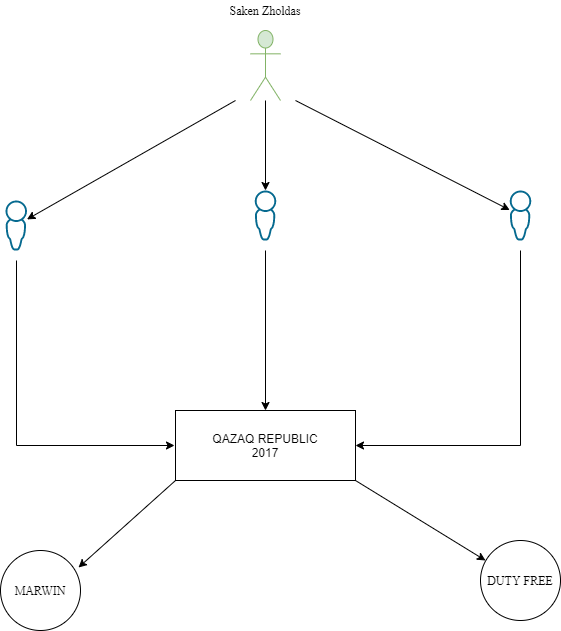

The diagram above was exported from draw.io. Its source (the exported page's mxGraphModel, read from the mxfile embedded in the PNG):
<mxGraphModel dx="741" dy="701" grid="1" gridSize="10" guides="1" tooltips="1" connect="1" arrows="1" fold="1" page="1" pageScale="1" pageWidth="827" pageHeight="1169" math="0" shadow="0">
  <root>
    <mxCell id="0" />
    <mxCell id="1" parent="0" />
    <mxCell id="Z-OF3mUPTuB_hL8HtAx9-1" value="QAZAQ REPUBLIC&lt;br&gt;2017" style="rounded=0;whiteSpace=wrap;html=1;" vertex="1" parent="1">
      <mxGeometry x="280" y="450" width="180" height="70" as="geometry" />
    </mxCell>
    <mxCell id="Z-OF3mUPTuB_hL8HtAx9-2" value="" style="shape=umlActor;verticalLabelPosition=bottom;verticalAlign=top;html=1;outlineConnect=0;fontFamily=Times New Roman;fillColor=#d5e8d4;strokeColor=#82b366;" vertex="1" parent="1">
      <mxGeometry x="355" y="70" width="30" height="70" as="geometry" />
    </mxCell>
    <mxCell id="Z-OF3mUPTuB_hL8HtAx9-8" value="MARWIN" style="ellipse;whiteSpace=wrap;html=1;aspect=fixed;fontFamily=Times New Roman;" vertex="1" parent="1">
      <mxGeometry x="105" y="590" width="80" height="80" as="geometry" />
    </mxCell>
    <mxCell id="Z-OF3mUPTuB_hL8HtAx9-9" value="DUTY FREE" style="ellipse;whiteSpace=wrap;html=1;aspect=fixed;fontFamily=Times New Roman;" vertex="1" parent="1">
      <mxGeometry x="585" y="580" width="80" height="80" as="geometry" />
    </mxCell>
    <mxCell id="Z-OF3mUPTuB_hL8HtAx9-12" value="" style="endArrow=classic;html=1;fontFamily=Times New Roman;" edge="1" parent="1">
      <mxGeometry width="50" height="50" relative="1" as="geometry">
        <mxPoint x="460" y="520" as="sourcePoint" />
        <mxPoint x="590" y="600" as="targetPoint" />
      </mxGeometry>
    </mxCell>
    <mxCell id="Z-OF3mUPTuB_hL8HtAx9-13" value="" style="endArrow=classic;html=1;fontFamily=Times New Roman;" edge="1" parent="1">
      <mxGeometry width="50" height="50" relative="1" as="geometry">
        <mxPoint x="280" y="520" as="sourcePoint" />
        <mxPoint x="183" y="607" as="targetPoint" />
      </mxGeometry>
    </mxCell>
    <mxCell id="Z-OF3mUPTuB_hL8HtAx9-24" style="edgeStyle=orthogonalEdgeStyle;rounded=0;orthogonalLoop=1;jettySize=auto;html=1;fontFamily=Times New Roman;" edge="1" parent="1">
      <mxGeometry relative="1" as="geometry">
        <mxPoint x="279" y="485" as="targetPoint" />
        <mxPoint x="121" y="300" as="sourcePoint" />
        <Array as="points">
          <mxPoint x="121" y="485" />
          <mxPoint x="279" y="485" />
        </Array>
      </mxGeometry>
    </mxCell>
    <mxCell id="Z-OF3mUPTuB_hL8HtAx9-15" value="" style="pointerEvents=1;shadow=0;dashed=0;html=1;strokeColor=none;aspect=fixed;labelPosition=center;verticalLabelPosition=bottom;verticalAlign=top;align=center;outlineConnect=0;shape=mxgraph.vvd.administrator;fillColor=#066A90;fontFamily=Times New Roman;" vertex="1" parent="1">
      <mxGeometry x="110" y="240" width="21.5" height="50" as="geometry" />
    </mxCell>
    <mxCell id="Z-OF3mUPTuB_hL8HtAx9-25" style="edgeStyle=orthogonalEdgeStyle;rounded=0;orthogonalLoop=1;jettySize=auto;html=1;entryX=0.5;entryY=0;entryDx=0;entryDy=0;fontFamily=Times New Roman;" edge="1" parent="1" target="Z-OF3mUPTuB_hL8HtAx9-1">
      <mxGeometry relative="1" as="geometry">
        <mxPoint x="370" y="290" as="sourcePoint" />
      </mxGeometry>
    </mxCell>
    <mxCell id="Z-OF3mUPTuB_hL8HtAx9-16" value="" style="pointerEvents=1;shadow=0;dashed=0;html=1;strokeColor=none;aspect=fixed;labelPosition=center;verticalLabelPosition=bottom;verticalAlign=top;align=center;outlineConnect=0;shape=mxgraph.vvd.administrator;fillColor=#066A90;fontFamily=Times New Roman;" vertex="1" parent="1">
      <mxGeometry x="359.25" y="230" width="21.5" height="50" as="geometry" />
    </mxCell>
    <mxCell id="Z-OF3mUPTuB_hL8HtAx9-26" style="edgeStyle=orthogonalEdgeStyle;rounded=0;orthogonalLoop=1;jettySize=auto;html=1;entryX=1;entryY=0.5;entryDx=0;entryDy=0;fontFamily=Times New Roman;" edge="1" parent="1" target="Z-OF3mUPTuB_hL8HtAx9-1">
      <mxGeometry relative="1" as="geometry">
        <mxPoint x="625" y="290" as="sourcePoint" />
        <Array as="points">
          <mxPoint x="625" y="485" />
        </Array>
      </mxGeometry>
    </mxCell>
    <mxCell id="Z-OF3mUPTuB_hL8HtAx9-17" value="" style="pointerEvents=1;shadow=0;dashed=0;html=1;strokeColor=none;aspect=fixed;labelPosition=center;verticalLabelPosition=bottom;verticalAlign=top;align=center;outlineConnect=0;shape=mxgraph.vvd.administrator;fillColor=#066A90;fontFamily=Times New Roman;" vertex="1" parent="1">
      <mxGeometry x="614.25" y="230" width="21.5" height="50" as="geometry" />
    </mxCell>
    <mxCell id="Z-OF3mUPTuB_hL8HtAx9-18" value="" style="endArrow=classic;html=1;fontFamily=Times New Roman;" edge="1" parent="1" target="Z-OF3mUPTuB_hL8HtAx9-15">
      <mxGeometry width="50" height="50" relative="1" as="geometry">
        <mxPoint x="340" y="140" as="sourcePoint" />
        <mxPoint x="350" y="150" as="targetPoint" />
      </mxGeometry>
    </mxCell>
    <mxCell id="Z-OF3mUPTuB_hL8HtAx9-19" value="" style="endArrow=classic;html=1;fontFamily=Times New Roman;" edge="1" parent="1" target="Z-OF3mUPTuB_hL8HtAx9-17">
      <mxGeometry width="50" height="50" relative="1" as="geometry">
        <mxPoint x="400" y="140" as="sourcePoint" />
        <mxPoint x="580" y="259" as="targetPoint" />
      </mxGeometry>
    </mxCell>
    <mxCell id="Z-OF3mUPTuB_hL8HtAx9-20" value="" style="endArrow=classic;html=1;fontFamily=Times New Roman;" edge="1" parent="1" source="Z-OF3mUPTuB_hL8HtAx9-2" target="Z-OF3mUPTuB_hL8HtAx9-16">
      <mxGeometry width="50" height="50" relative="1" as="geometry">
        <mxPoint x="359.25" y="180" as="sourcePoint" />
        <mxPoint x="588.5" y="289.84895833333337" as="targetPoint" />
      </mxGeometry>
    </mxCell>
    <mxCell id="Z-OF3mUPTuB_hL8HtAx9-21" value="Saken Zholdas" style="text;html=1;strokeColor=none;fillColor=none;align=center;verticalAlign=middle;whiteSpace=wrap;rounded=0;fontFamily=Times New Roman;" vertex="1" parent="1">
      <mxGeometry x="310" y="40" width="120" height="20" as="geometry" />
    </mxCell>
  </root>
</mxGraphModel>